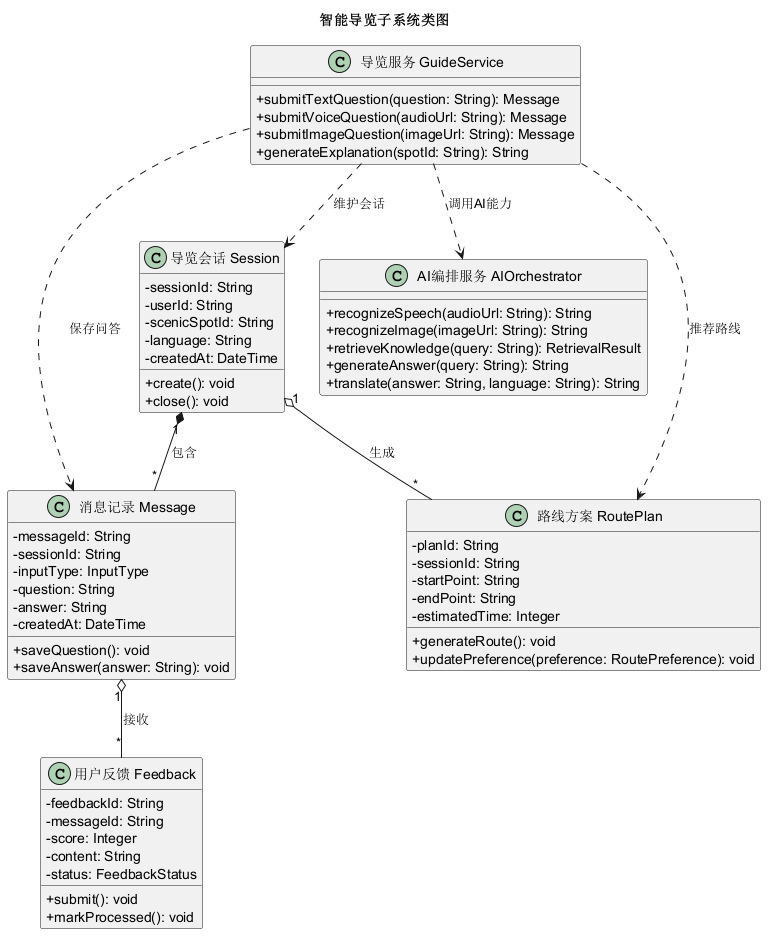

The diagram above was rendered by PlantUML. Its source (embedded in the PNG):
@startuml
title 智能导览子系统类图
skinparam classAttributeIconSize 0

class "导览会话 Session" as Session {
  - sessionId: String
  - userId: String
  - scenicSpotId: String
  - language: String
  - createdAt: DateTime
  + create(): void
  + close(): void
}

class "消息记录 Message" as Message {
  - messageId: String
  - sessionId: String
  - inputType: InputType
  - question: String
  - answer: String
  - createdAt: DateTime
  + saveQuestion(): void
  + saveAnswer(answer: String): void
}

class "导览服务 GuideService" as GuideService {
  + submitTextQuestion(question: String): Message
  + submitVoiceQuestion(audioUrl: String): Message
  + submitImageQuestion(imageUrl: String): Message
  + generateExplanation(spotId: String): String
}

class "AI编排服务 AIOrchestrator" as AIOrchestrator {
  + recognizeSpeech(audioUrl: String): String
  + recognizeImage(imageUrl: String): String
  + retrieveKnowledge(query: String): RetrievalResult
  + generateAnswer(query: String): String
  + translate(answer: String, language: String): String
}

class "路线方案 RoutePlan" as RoutePlan {
  - planId: String
  - sessionId: String
  - startPoint: String
  - endPoint: String
  - estimatedTime: Integer
  + generateRoute(): void
  + updatePreference(preference: RoutePreference): void
}

class "用户反馈 Feedback" as Feedback {
  - feedbackId: String
  - messageId: String
  - score: Integer
  - content: String
  - status: FeedbackStatus
  + submit(): void
  + markProcessed(): void
}

Session "1" *-- "*" Message : 包含
Session "1" o-- "*" RoutePlan : 生成
Message "1" o-- "*" Feedback : 接收
GuideService ..> Session : 维护会话
GuideService ..> Message : 保存问答
GuideService ..> AIOrchestrator : 调用AI能力
GuideService ..> RoutePlan : 推荐路线
@enduml